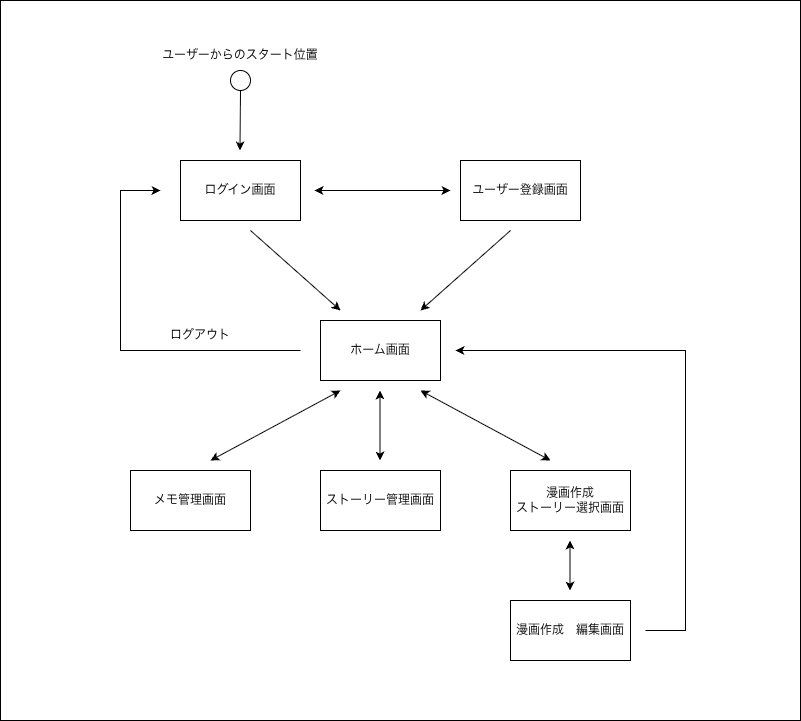

The diagram above was exported from draw.io. Its source (the exported page's mxGraphModel, read from the mxfile embedded in the PNG):
<mxGraphModel dx="1618" dy="760" grid="1" gridSize="10" guides="1" tooltips="1" connect="1" arrows="1" fold="1" page="1" pageScale="1" pageWidth="827" pageHeight="1169" math="0" shadow="0">
  <root>
    <mxCell id="0" />
    <mxCell id="1" parent="0" />
    <mxCell id="vm7zQJNqzSYIEdvaEnJk-1" parent="1" style="rounded=0;whiteSpace=wrap;html=1;" value="" vertex="1">
      <mxGeometry height="720" width="800" x="50" y="70" as="geometry" />
    </mxCell>
    <mxCell id="kCQp68QPIQbmdtmneTC5-2" parent="1" style="rounded=0;whiteSpace=wrap;html=1;" value="ユーザー登録画面" vertex="1">
      <mxGeometry height="60" width="120" x="510" y="230" as="geometry" />
    </mxCell>
    <mxCell id="kCQp68QPIQbmdtmneTC5-3" parent="1" style="rounded=0;whiteSpace=wrap;html=1;" value="ログイン画面" vertex="1">
      <mxGeometry height="60" width="120" x="230" y="230" as="geometry" />
    </mxCell>
    <mxCell id="kCQp68QPIQbmdtmneTC5-4" edge="1" parent="1" style="endArrow=classic;startArrow=classic;html=1;rounded=0;" value="">
      <mxGeometry height="50" relative="1" width="50" as="geometry">
        <mxPoint x="364" y="260" as="sourcePoint" />
        <mxPoint x="500" y="260" as="targetPoint" />
      </mxGeometry>
    </mxCell>
    <mxCell id="kCQp68QPIQbmdtmneTC5-5" parent="1" style="rounded=0;whiteSpace=wrap;html=1;" value="ホーム画面" vertex="1">
      <mxGeometry height="60" width="120" x="370" y="390" as="geometry" />
    </mxCell>
    <mxCell id="kCQp68QPIQbmdtmneTC5-6" edge="1" parent="1" style="endArrow=classic;html=1;rounded=0;" value="">
      <mxGeometry height="50" relative="1" width="50" as="geometry">
        <mxPoint x="300" y="300" as="sourcePoint" />
        <mxPoint x="390" y="380" as="targetPoint" />
      </mxGeometry>
    </mxCell>
    <mxCell id="kCQp68QPIQbmdtmneTC5-7" edge="1" parent="1" style="endArrow=classic;html=1;rounded=0;" value="">
      <mxGeometry height="50" relative="1" width="50" as="geometry">
        <mxPoint x="560" y="300" as="sourcePoint" />
        <mxPoint x="470" y="380" as="targetPoint" />
      </mxGeometry>
    </mxCell>
    <mxCell id="kCQp68QPIQbmdtmneTC5-8" parent="1" style="rounded=0;whiteSpace=wrap;html=1;" value="メモ管理画面" vertex="1">
      <mxGeometry height="60" width="120" x="180" y="540" as="geometry" />
    </mxCell>
    <mxCell id="kCQp68QPIQbmdtmneTC5-9" parent="1" style="rounded=0;whiteSpace=wrap;html=1;" value="ストーリー管理画面" vertex="1">
      <mxGeometry height="60" width="120" x="370" y="540" as="geometry" />
    </mxCell>
    <mxCell id="kCQp68QPIQbmdtmneTC5-10" parent="1" style="rounded=0;whiteSpace=wrap;html=1;" value="漫画作成&lt;div&gt;ストーリー選択画面&lt;/div&gt;" vertex="1">
      <mxGeometry height="60" width="120" x="560" y="540" as="geometry" />
    </mxCell>
    <mxCell id="kCQp68QPIQbmdtmneTC5-11" parent="1" style="rounded=0;whiteSpace=wrap;html=1;" value="漫画作成　&lt;span style=&quot;background-color: transparent; color: light-dark(rgb(0, 0, 0), rgb(255, 255, 255));&quot;&gt;編集画面&lt;/span&gt;" vertex="1">
      <mxGeometry height="60" width="120" x="560" y="670" as="geometry" />
    </mxCell>
    <mxCell id="kCQp68QPIQbmdtmneTC5-16" edge="1" parent="1" style="endArrow=classic;startArrow=classic;html=1;rounded=0;" value="">
      <mxGeometry height="50" relative="1" width="50" as="geometry">
        <mxPoint x="260" y="530" as="sourcePoint" />
        <mxPoint x="390" y="460" as="targetPoint" />
      </mxGeometry>
    </mxCell>
    <mxCell id="kCQp68QPIQbmdtmneTC5-17" edge="1" parent="1" style="endArrow=classic;startArrow=classic;html=1;rounded=0;" value="">
      <mxGeometry height="50" relative="1" width="50" as="geometry">
        <mxPoint x="600" y="530" as="sourcePoint" />
        <mxPoint x="470" y="460" as="targetPoint" />
      </mxGeometry>
    </mxCell>
    <mxCell id="kCQp68QPIQbmdtmneTC5-18" edge="1" parent="1" style="endArrow=classic;startArrow=classic;html=1;rounded=0;" value="">
      <mxGeometry height="50" relative="1" width="50" as="geometry">
        <mxPoint x="429.5" y="530" as="sourcePoint" />
        <mxPoint x="429.5" y="460" as="targetPoint" />
      </mxGeometry>
    </mxCell>
    <mxCell id="kCQp68QPIQbmdtmneTC5-20" edge="1" parent="1" source="kCQp68QPIQbmdtmneTC5-21" style="endArrow=classic;html=1;rounded=0;exitX=0.5;exitY=1;exitDx=0;exitDy=0;" value="">
      <mxGeometry height="50" relative="1" width="50" as="geometry">
        <mxPoint x="290" y="170" as="sourcePoint" />
        <mxPoint x="289.5" y="220" as="targetPoint" />
      </mxGeometry>
    </mxCell>
    <mxCell id="kCQp68QPIQbmdtmneTC5-21" parent="1" style="ellipse;whiteSpace=wrap;html=1;aspect=fixed;labelBackgroundColor=none;fillColor=none;" value="" vertex="1">
      <mxGeometry height="20" width="20" x="280" y="140" as="geometry" />
    </mxCell>
    <mxCell id="kCQp68QPIQbmdtmneTC5-22" edge="1" parent="1" style="endArrow=classic;html=1;rounded=0;edgeStyle=orthogonalEdgeStyle;elbow=vertical;" value="">
      <mxGeometry height="50" relative="1" width="50" as="geometry">
        <Array as="points">
          <mxPoint x="210" y="420" />
          <mxPoint x="170" y="420" />
          <mxPoint x="170" y="260" />
        </Array>
        <mxPoint x="350" y="420" as="sourcePoint" />
        <mxPoint x="210" y="260" as="targetPoint" />
      </mxGeometry>
    </mxCell>
    <mxCell id="kCQp68QPIQbmdtmneTC5-23" parent="1" style="text;html=1;whiteSpace=wrap;strokeColor=none;fillColor=none;align=center;verticalAlign=middle;rounded=0;" value="ログアウト" vertex="1">
      <mxGeometry height="30" width="100" x="200" y="390" as="geometry" />
    </mxCell>
    <mxCell id="kCQp68QPIQbmdtmneTC5-24" edge="1" parent="1" style="endArrow=classic;html=1;rounded=0;edgeStyle=orthogonalEdgeStyle;elbow=vertical;" value="">
      <mxGeometry height="50" relative="1" width="50" as="geometry">
        <Array as="points">
          <mxPoint x="695" y="700" />
          <mxPoint x="735" y="700" />
          <mxPoint x="735" y="420" />
        </Array>
        <mxPoint x="695" y="700" as="sourcePoint" />
        <mxPoint x="505" y="420" as="targetPoint" />
      </mxGeometry>
    </mxCell>
    <mxCell id="kCQp68QPIQbmdtmneTC5-25" edge="1" parent="1" style="endArrow=classic;startArrow=classic;html=1;rounded=0;" value="">
      <mxGeometry height="50" relative="1" width="50" as="geometry">
        <mxPoint x="619.5" y="660" as="sourcePoint" />
        <mxPoint x="619.5" y="610" as="targetPoint" />
      </mxGeometry>
    </mxCell>
    <mxCell id="vm7zQJNqzSYIEdvaEnJk-2" parent="1" style="text;html=1;whiteSpace=wrap;strokeColor=none;fillColor=none;align=center;verticalAlign=middle;rounded=0;" value="ユーザーからのスタート位置" vertex="1">
      <mxGeometry height="30" width="170" x="205" y="110" as="geometry" />
    </mxCell>
  </root>
</mxGraphModel>